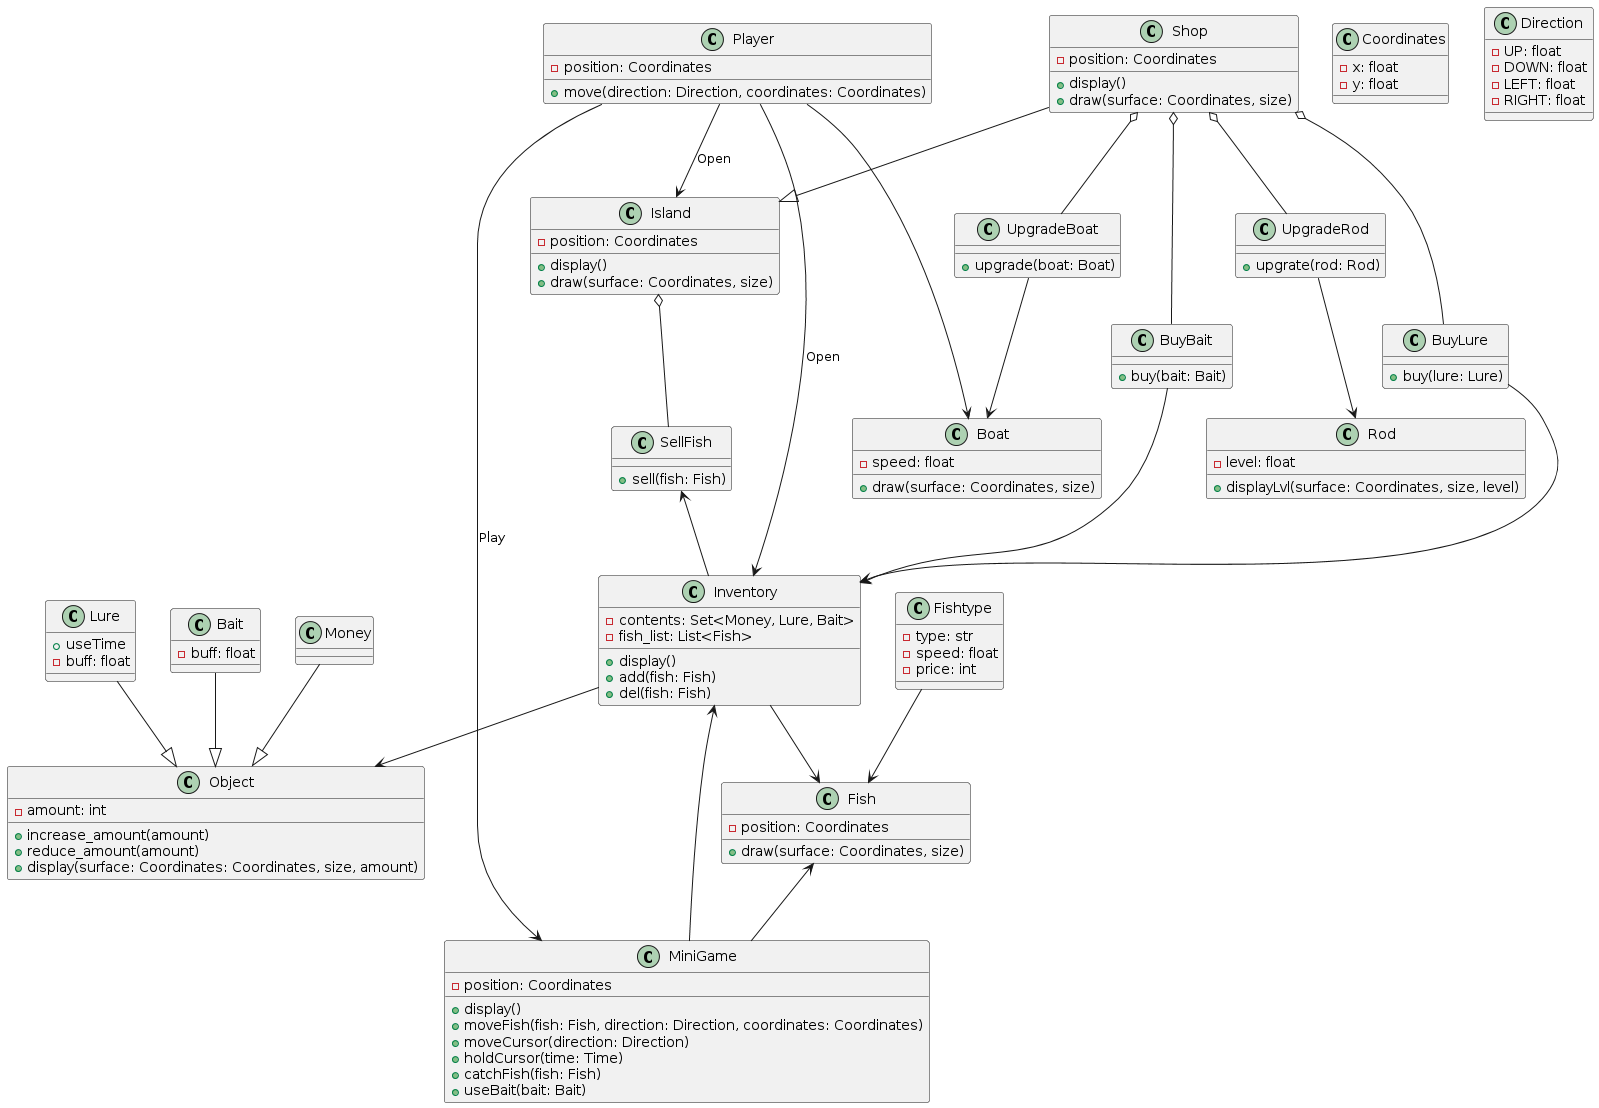

The diagram above was rendered by PlantUML. Its source (embedded in the PNG):
@startuml
class Player {
    -position: Coordinates
    +move(direction: Direction, coordinates: Coordinates)
}

class Inventory {
    +display()
    -contents: Set<Money, Lure, Bait>
    -fish_list: List<Fish>
    +add(fish: Fish)
    +del(fish: Fish)
}

class Object {
    - amount: int
    + increase_amount(amount)
    + reduce_amount(amount)
    + display(surface: Coordinates: Coordinates, size, amount)
}

class Money {}

class Fish {
    -position: Coordinates
    +draw(surface: Coordinates, size)
}
class Fishtype {
    -type: str
    -speed: float
    -price: int
}

class Lure {
    +useTime
    -buff: float
}

class Bait {
    -buff: float
}

class Coordinates {
    -x: float
    -y: float
}

class Direction {
    -UP: float
    -DOWN: float
    -LEFT: float
    -RIGHT: float
}

class Boat {
    -speed: float
    +draw(surface: Coordinates, size)
}

class Rod {
    -level: float
    +displayLvl(surface: Coordinates, size, level)
}

class MiniGame {
    -position: Coordinates
    +display()
    +moveFish(fish: Fish, direction: Direction, coordinates: Coordinates)
    +moveCursor(direction: Direction)
    +holdCursor(time: Time)
    +catchFish(fish: Fish)
    +useBait(bait: Bait)
}

class Shop {
    -position: Coordinates
    +display()
    +draw(surface: Coordinates, size)
}

class Island {
    -position: Coordinates
    +display()
    +draw(surface: Coordinates, size)
}

class SellFish {
    +sell(fish: Fish)
}

class UpgradeBoat {
    +upgrade(boat: Boat)
}

class UpgradeRod {
    +upgrate(rod: Rod)
}

class BuyBait {
    +buy(bait: Bait)
}

class BuyLure {
    +buy(lure: Lure)
}



Player -> Inventory : Open
Inventory --> Object
Inventory --> Fish
Lure --|> Object
Bait --|> Object
Money --|> Object
Fish <-- MiniGame
Player --> Boat
Player ---> MiniGame : Play
MiniGame --> Inventory 
Player --> Island : Open
Fishtype --> Fish
BuyBait --> Inventory
BuyLure --> Inventory
SellFish <-- Inventory
UpgradeBoat --> Boat
UpgradeRod --> Rod
Shop o-- UpgradeBoat
Shop o-- UpgradeRod
Shop o-- BuyBait
Shop o-- BuyLure
Shop --|> Island
Island o-- SellFish
@enduml